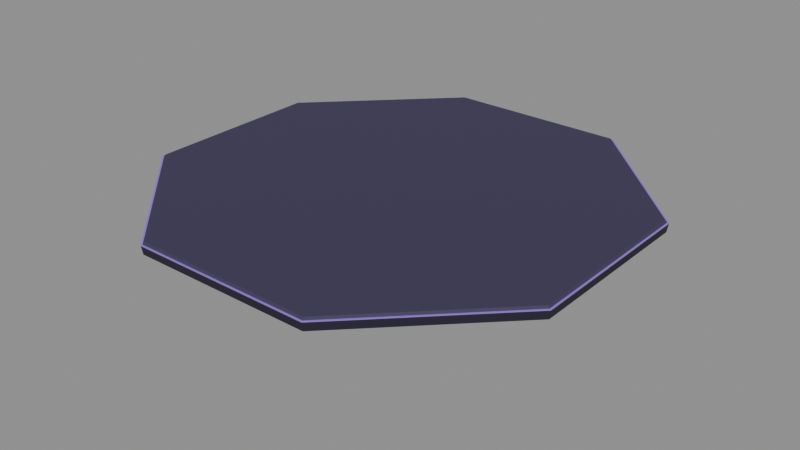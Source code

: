 # Source: end_stage.blend  (saved by Blender 5.2.45; exported with 4.5.12 LTS)
import bpy
from mathutils import Matrix  # noqa: F401  (used for matrix-valued properties, if any)

bpy.ops.wm.read_factory_settings(use_empty=True)
scene = bpy.context.scene
scene.name = 'Scene'

# ---- materials (node trees are filled in below, after node groups)
mat_deck = bpy.data.materials.new('deck')
mat_deck.diffuse_color = (0.04231, 0.03434, 0.08438, 1.0)
mat_edge = bpy.data.materials.new('edge')
mat_edge.diffuse_color = (0.1946, 0.107, 0.4342, 1.0)
mat_underside = bpy.data.materials.new('underside')
mat_underside.diffuse_color = (0.016, 0.01161, 0.0331, 1.0)
mat_orb = bpy.data.materials.new('orb')
mat_orb.diffuse_color = (0.1559, 0.1022, 0.2789, 1.0)

# ---- material node trees
mat_deck.use_nodes = True; mat_deck.node_tree.nodes.clear()
_N = mat_deck.node_tree.nodes; _L = mat_deck.node_tree.links
n0 = _N.new('ShaderNodeBsdfPrincipled'); n0.name = 'Principled BSDF'; n0.location = (-200, 100)
n0.inputs[0].default_value = (0.04231, 0.03434, 0.08438, 1.0)
n0.inputs[2].default_value = 0.82
n0.inputs[10].default_value = 0.005
n1 = _N.new('ShaderNodeOutputMaterial'); n1.name = 'Material Output'; n1.location = (200, 100)
_L.new(n0.outputs[0], n1.inputs[0])
n1.is_active_output = True
mat_edge.use_nodes = True; mat_edge.node_tree.nodes.clear()
_N = mat_edge.node_tree.nodes; _L = mat_edge.node_tree.links
n0 = _N.new('ShaderNodeBsdfPrincipled'); n0.name = 'Principled BSDF'; n0.location = (-200, 100)
n0.inputs[0].default_value = (0.1946, 0.107, 0.4342, 1.0)
n0.inputs[10].default_value = 0.005
n0.inputs[27].default_value = (0.1946, 0.107, 0.4342, 1.0)
n0.inputs[28].default_value = 0.5
n1 = _N.new('ShaderNodeOutputMaterial'); n1.name = 'Material Output'; n1.location = (200, 100)
_L.new(n0.outputs[0], n1.inputs[0])
n1.is_active_output = True
mat_underside.use_nodes = True; mat_underside.node_tree.nodes.clear()
_N = mat_underside.node_tree.nodes; _L = mat_underside.node_tree.links
n0 = _N.new('ShaderNodeBsdfPrincipled'); n0.name = 'Principled BSDF'; n0.location = (-200, 100)
n0.inputs[0].default_value = (0.016, 0.01161, 0.0331, 1.0)
n0.inputs[2].default_value = 0.9
n0.inputs[10].default_value = 0.005
n1 = _N.new('ShaderNodeOutputMaterial'); n1.name = 'Material Output'; n1.location = (200, 100)
_L.new(n0.outputs[0], n1.inputs[0])
n1.is_active_output = True
mat_orb.use_nodes = True; mat_orb.node_tree.nodes.clear()
_N = mat_orb.node_tree.nodes; _L = mat_orb.node_tree.links
n0 = _N.new('ShaderNodeBsdfPrincipled'); n0.name = 'Principled BSDF'; n0.location = (-200, 100)
n0.inputs[0].default_value = (0.1559, 0.1022, 0.2789, 1.0)
n0.inputs[2].default_value = 0.4
n0.inputs[10].default_value = 0.005
n0.inputs[27].default_value = (0.1559, 0.1022, 0.2789, 1.0)
n0.inputs[28].default_value = 0.8
n1 = _N.new('ShaderNodeOutputMaterial'); n1.name = 'Material Output'; n1.location = (200, 100)
_L.new(n0.outputs[0], n1.inputs[0])
n1.is_active_output = True

# ---- meshes
me_top = bpy.data.meshes.new('Top')
me_top.from_pydata([(6.95, 2.879, 0.0), (2.879, 6.95, 0.0), (-2.879, 6.95, 0.0), (-6.95, 2.879, 0.0), (-6.95, -2.879, 0.0), (-2.879, -6.95, 0.0), (2.879, -6.95, 0.0), (6.95, -2.879, 0.0), (8.2, 3.397, 0.0), (3.397, 8.2, 0.0), (-3.397, 8.2, 0.0), (-8.2, 3.397, 0.0), (-8.2, -3.397, 0.0), (-3.397, -8.2, 0.0), (3.397, -8.2, 0.0), (8.2, -3.397, 0.0), (8.27, 3.426, -0.07), (3.426, 8.27, -0.07), (-3.426, 8.27, -0.07), (-8.27, 3.426, -0.07), (-8.27, -3.426, -0.07), (-3.426, -8.27, -0.07), (3.426, -8.27, -0.07), (8.27, -3.426, -0.07), (8.27, 3.426, -0.1), (3.426, 8.27, -0.1), (-3.426, 8.27, -0.1), (-8.27, 3.426, -0.1), (-8.27, -3.426, -0.1), (-3.426, -8.27, -0.1), (3.426, -8.27, -0.1), (8.27, -3.426, -0.1)], [], [(0, 1, 2, 3, 4, 5, 6, 7), (0, 8, 9, 1), (1, 9, 10, 2), (2, 10, 11, 3), (3, 11, 12, 4), (4, 12, 13, 5), (5, 13, 14, 6), (6, 14, 15, 7), (7, 15, 8, 0), (8, 16, 17, 9), (9, 17, 18, 10), (10, 18, 19, 11), (11, 19, 20, 12), (12, 20, 21, 13), (13, 21, 22, 14), (14, 22, 23, 15), (15, 23, 16, 8), (16, 24, 25, 17), (17, 25, 26, 18), (18, 26, 27, 19), (19, 27, 28, 20), (20, 28, 29, 21), (21, 29, 30, 22), (22, 30, 31, 23), (23, 31, 24, 16), (31, 30, 29, 28, 27, 26, 25, 24)])
_ca = me_top.color_attributes.new('Color', 'BYTE_COLOR', 'CORNER')
_ca.data.foreach_set('color', [1.0, 1.0, 1.0, 1.0, 1.0, 1.0, 1.0, 1.0, 1.0, 1.0, 1.0, 1.0, 1.0, 1.0, 1.0, 1.0, 1.0, 1.0, 1.0, 1.0, 1.0, 1.0, 1.0, 1.0, 1.0, 1.0, 1.0, 1.0, 1.0, 1.0, 1.0, 1.0, 1.0, 1.0, 1.0, 1.0, 1.0, 1.0, 1.0, 1.0, 1.0, 1.0, 1.0, 1.0, 1.0, 1.0, 1.0, 1.0, 1.0, 1.0, 1.0, 1.0, 1.0, 1.0, 1.0, 1.0, 1.0, 1.0, 1.0, 1.0, 1.0, 1.0, 1.0, 1.0, 1.0, 1.0, 1.0, 1.0, 1.0, 1.0, 1.0, 1.0, 1.0, 1.0, 1.0, 1.0, 1.0, 1.0, 1.0, 1.0, 1.0, 1.0, 1.0, 1.0, 1.0, 1.0, 1.0, 1.0, 1.0, 1.0, 1.0, 1.0, 1.0, 1.0, 1.0, 1.0, 1.0, 1.0, 1.0, 1.0, 1.0, 1.0, 1.0, 1.0, 1.0, 1.0, 1.0, 1.0, 1.0, 1.0, 1.0, 1.0, 1.0, 1.0, 1.0, 1.0, 1.0, 1.0, 1.0, 1.0, 1.0, 1.0, 1.0, 1.0, 1.0, 1.0, 1.0, 1.0, 1.0, 1.0, 1.0, 1.0, 1.0, 1.0, 1.0, 1.0, 1.0, 1.0, 1.0, 1.0, 1.0, 1.0, 1.0, 1.0, 1.0, 1.0, 1.0, 1.0, 1.0, 1.0, 1.0, 1.0, 1.0, 1.0, 1.0, 1.0, 1.0, 1.0, 1.0, 1.0, 1.0, 1.0, 1.0, 1.0, 1.0, 1.0, 1.0, 1.0, 1.0, 1.0, 1.0, 1.0, 1.0, 1.0, 1.0, 1.0, 1.0, 1.0, 1.0, 1.0, 1.0, 1.0, 1.0, 1.0, 1.0, 1.0, 1.0, 1.0, 1.0, 1.0, 1.0, 1.0, 1.0, 1.0, 1.0, 1.0, 1.0, 1.0, 1.0, 1.0, 1.0, 1.0, 1.0, 1.0, 1.0, 1.0, 1.0, 1.0, 1.0, 1.0, 1.0, 1.0, 1.0, 1.0, 1.0, 1.0, 1.0, 1.0, 1.0, 1.0, 1.0, 1.0, 1.0, 1.0, 1.0, 1.0, 1.0, 1.0, 1.0, 1.0, 1.0, 1.0, 1.0, 1.0, 1.0, 1.0, 1.0, 1.0, 1.0, 1.0, 1.0, 1.0, 1.0, 1.0, 1.0, 1.0, 1.0, 1.0, 1.0, 1.0, 1.0, 1.0, 1.0, 1.0, 1.0, 1.0, 1.0, 1.0, 1.0, 1.0, 1.0, 1.0, 1.0, 1.0, 1.0, 1.0, 1.0, 1.0, 1.0, 1.0, 1.0, 1.0, 1.0, 1.0, 1.0, 1.0, 1.0, 1.0, 1.0, 1.0, 1.0, 1.0, 1.0, 1.0, 1.0, 1.0, 1.0, 1.0, 1.0, 1.0, 1.0, 1.0, 0.6038, 0.6038, 0.6038, 1.0, 0.6038, 0.6038, 0.6038, 1.0, 1.0, 1.0, 1.0, 1.0, 1.0, 1.0, 1.0, 1.0, 0.6038, 0.6038, 0.6038, 1.0, 0.6038, 0.6038, 0.6038, 1.0, 1.0, 1.0, 1.0, 1.0, 1.0, 1.0, 1.0, 1.0, 0.6038, 0.6038, 0.6038, 1.0, 0.6038, 0.6038, 0.6038, 1.0, 1.0, 1.0, 1.0, 1.0, 1.0, 1.0, 1.0, 1.0, 0.6038, 0.6038, 0.6038, 1.0, 0.6038, 0.6038, 0.6038, 1.0, 1.0, 1.0, 1.0, 1.0, 1.0, 1.0, 1.0, 1.0, 0.6038, 0.6038, 0.6038, 1.0, 0.6038, 0.6038, 0.6038, 1.0, 1.0, 1.0, 1.0, 1.0, 1.0, 1.0, 1.0, 1.0, 0.6038, 0.6038, 0.6038, 1.0, 0.6038, 0.6038, 0.6038, 1.0, 1.0, 1.0, 1.0, 1.0, 1.0, 1.0, 1.0, 1.0, 0.6038, 0.6038, 0.6038, 1.0, 0.6038, 0.6038, 0.6038, 1.0, 1.0, 1.0, 1.0, 1.0, 1.0, 1.0, 1.0, 1.0, 0.6038, 0.6038, 0.6038, 1.0, 0.6038, 0.6038, 0.6038, 1.0, 1.0, 1.0, 1.0, 1.0, 0.6038, 0.6038, 0.6038, 1.0, 0.6038, 0.6038, 0.6038, 1.0, 0.6038, 0.6038, 0.6038, 1.0, 0.6038, 0.6038, 0.6038, 1.0, 0.6038, 0.6038, 0.6038, 1.0, 0.6038, 0.6038, 0.6038, 1.0, 0.6038, 0.6038, 0.6038, 1.0, 0.6038, 0.6038, 0.6038, 1.0])
me_top.materials.append(mat_deck)
me_top.update()
me_edge = bpy.data.meshes.new('Edge')
me_edge.from_pydata([(8.27, 3.426, -0.075), (3.426, 8.27, -0.075), (-3.426, 8.27, -0.075), (-8.27, 3.426, -0.075), (-8.27, -3.426, -0.075), (-3.426, -8.27, -0.075), (3.426, -8.27, -0.075), (8.27, -3.426, -0.075), (8.33, 3.45, -0.075), (3.45, 8.33, -0.075), (-3.45, 8.33, -0.075), (-8.33, 3.45, -0.075), (-8.33, -3.45, -0.075), (-3.45, -8.33, -0.075), (3.45, -8.33, -0.075), (8.33, -3.45, -0.075), (8.33, 3.45, -0.105), (3.45, 8.33, -0.105), (-3.45, 8.33, -0.105), (-8.33, 3.45, -0.105), (-8.33, -3.45, -0.105), (-3.45, -8.33, -0.105), (3.45, -8.33, -0.105), (8.33, -3.45, -0.105), (8.27, 3.426, -0.105), (3.426, 8.27, -0.105), (-3.426, 8.27, -0.105), (-8.27, 3.426, -0.105), (-8.27, -3.426, -0.105), (-3.426, -8.27, -0.105), (3.426, -8.27, -0.105), (8.27, -3.426, -0.105)], [], [(0, 8, 9, 1), (1, 9, 10, 2), (2, 10, 11, 3), (3, 11, 12, 4), (4, 12, 13, 5), (5, 13, 14, 6), (6, 14, 15, 7), (7, 15, 8, 0), (8, 16, 17, 9), (9, 17, 18, 10), (10, 18, 19, 11), (11, 19, 20, 12), (12, 20, 21, 13), (13, 21, 22, 14), (14, 22, 23, 15), (15, 23, 16, 8), (16, 24, 25, 17), (17, 25, 26, 18), (18, 26, 27, 19), (19, 27, 28, 20), (20, 28, 29, 21), (21, 29, 30, 22), (22, 30, 31, 23), (23, 31, 24, 16)])
me_edge.materials.append(mat_edge)
me_edge.update()
me_underside = bpy.data.meshes.new('Underside')
me_underside.from_pydata([(8.33, 3.45, -0.105), (3.45, 8.33, -0.105), (-3.45, 8.33, -0.105), (-8.33, 3.45, -0.105), (-8.33, -3.45, -0.105), (-3.45, -8.33, -0.105), (3.45, -8.33, -0.105), (8.33, -3.45, -0.105), (8.28, 3.43, -0.42), (3.43, 8.28, -0.42), (-3.43, 8.28, -0.42), (-8.28, 3.43, -0.42), (-8.28, -3.43, -0.42), (-3.43, -8.28, -0.42), (3.43, -8.28, -0.42), (8.28, -3.43, -0.42), (7.497, 3.105, -0.55), (3.105, 7.497, -0.55), (-3.105, 7.497, -0.55), (-7.497, 3.105, -0.55), (-7.497, -3.105, -0.55), (-3.105, -7.497, -0.55), (3.105, -7.497, -0.55), (7.497, -3.105, -0.55), (4.831, 2.001, -1.05), (2.001, 4.831, -1.05), (-2.001, 4.831, -1.05), (-4.831, 2.001, -1.05), (-4.831, -2.001, -1.05), (-2.001, -4.831, -1.05), (2.001, -4.831, -1.05), (4.831, -2.001, -1.05), (3.832, 1.587, -1.12), (1.587, 3.832, -1.12), (-1.587, 3.832, -1.12), (-3.832, 1.587, -1.12), (-3.832, -1.587, -1.12), (-1.587, -3.832, -1.12), (1.587, -3.832, -1.12), (3.832, -1.587, -1.12), (1.416, 0.5866, -1.62), (0.5866, 1.416, -1.62), (-0.5866, 1.416, -1.62), (-1.416, 0.5866, -1.62), (-1.416, -0.5866, -1.62), (-0.5866, -1.416, -1.62), (0.5866, -1.416, -1.62), (1.416, -0.5866, -1.62), (1.083, 0.4486, -1.78), (0.4486, 1.083, -1.78), (-0.4486, 1.083, -1.78), (-1.083, 0.4486, -1.78), (-1.083, -0.4486, -1.78), (-0.4486, -1.083, -1.78), (0.4486, -1.083, -1.78), (1.083, -0.4486, -1.78), (1.164, 0.4822, -2.09), (0.4822, 1.164, -2.09), (-0.4822, 1.164, -2.09), (-1.164, 0.4822, -2.09), (-1.164, -0.4822, -2.09), (-0.4822, -1.164, -2.09), (0.4822, -1.164, -2.09), (1.164, -0.4822, -2.09), (1.275, 0.5281, -2.09), (0.5281, 1.275, -2.09), (-0.5281, 1.275, -2.09), (-1.275, 0.5281, -2.09), (-1.275, -0.5281, -2.09), (-0.5281, -1.275, -2.09), (0.5281, -1.275, -2.09), (1.275, -0.5281, -2.09), (1.275, 0.5281, -2.21), (0.5281, 1.275, -2.21), (-0.5281, 1.275, -2.21), (-1.275, 0.5281, -2.21), (-1.275, -0.5281, -2.21), (-0.5281, -1.275, -2.21), (0.5281, -1.275, -2.21), (1.275, -0.5281, -2.21), (1.164, 0.4822, -2.21), (0.4822, 1.164, -2.21), (-0.4822, 1.164, -2.21), (-1.164, 0.4822, -2.21), (-1.164, -0.4822, -2.21), (-0.4822, -1.164, -2.21), (0.4822, -1.164, -2.21), (1.164, -0.4822, -2.21), (0.6991, 0.6496, -1.723), (0.6496, 0.6991, -1.723), (0.6869, 0.7364, -1.677), (0.7364, 0.6869, -1.677), (0.9395, 0.89, -2.113), (0.89, 0.9395, -2.113), (0.9273, 0.9768, -2.067), (0.9768, 0.9273, -2.067), (-0.6496, 0.6991, -1.723), (-0.6991, 0.6496, -1.723), (-0.7364, 0.6869, -1.677), (-0.6869, 0.7364, -1.677), (-0.89, 0.9395, -2.113), (-0.9395, 0.89, -2.113), (-0.9768, 0.9273, -2.067), (-0.9273, 0.9768, -2.067), (-0.6991, -0.6496, -1.723), (-0.6496, -0.6991, -1.723), (-0.6869, -0.7364, -1.677), (-0.7364, -0.6869, -1.677), (-0.9395, -0.89, -2.113), (-0.89, -0.9395, -2.113), (-0.9273, -0.9768, -2.067), (-0.9768, -0.9273, -2.067), (0.6496, -0.6991, -1.723), (0.6991, -0.6496, -1.723), (0.7364, -0.6869, -1.677), (0.6869, -0.7364, -1.677), (0.89, -0.9395, -2.113), (0.9395, -0.89, -2.113), (0.9768, -0.9273, -2.067), (0.9273, -0.9768, -2.067)], [], [(0, 1, 2, 3, 4, 5, 6, 7), (0, 8, 9, 1), (1, 9, 10, 2), (2, 10, 11, 3), (3, 11, 12, 4), (4, 12, 13, 5), (5, 13, 14, 6), (6, 14, 15, 7), (7, 15, 8, 0), (8, 16, 17, 9), (9, 17, 18, 10), (10, 18, 19, 11), (11, 19, 20, 12), (12, 20, 21, 13), (13, 21, 22, 14), (14, 22, 23, 15), (15, 23, 16, 8), (16, 24, 25, 17), (17, 25, 26, 18), (18, 26, 27, 19), (19, 27, 28, 20), (20, 28, 29, 21), (21, 29, 30, 22), (22, 30, 31, 23), (23, 31, 24, 16), (24, 32, 33, 25), (25, 33, 34, 26), (26, 34, 35, 27), (27, 35, 36, 28), (28, 36, 37, 29), (29, 37, 38, 30), (30, 38, 39, 31), (31, 39, 32, 24), (32, 40, 41, 33), (33, 41, 42, 34), (34, 42, 43, 35), (35, 43, 44, 36), (36, 44, 45, 37), (37, 45, 46, 38), (38, 46, 47, 39), (39, 47, 40, 32), (40, 48, 49, 41), (41, 49, 50, 42), (42, 50, 51, 43), (43, 51, 52, 44), (44, 52, 53, 45), (45, 53, 54, 46), (46, 54, 55, 47), (47, 55, 48, 40), (55, 54, 53, 52, 51, 50, 49, 48), (56, 64, 65, 57), (57, 65, 66, 58), (58, 66, 67, 59), (59, 67, 68, 60), (60, 68, 69, 61), (61, 69, 70, 62), (62, 70, 71, 63), (63, 71, 64, 56), (64, 72, 73, 65), (65, 73, 74, 66), (66, 74, 75, 67), (67, 75, 76, 68), (68, 76, 77, 69), (69, 77, 78, 70), (70, 78, 79, 71), (71, 79, 72, 64), (72, 80, 81, 73), (73, 81, 82, 74), (74, 82, 83, 75), (75, 83, 84, 76), (76, 84, 85, 77), (77, 85, 86, 78), (78, 86, 87, 79), (79, 87, 80, 72), (80, 56, 57, 81), (81, 57, 58, 82), (82, 58, 59, 83), (83, 59, 60, 84), (84, 60, 61, 85), (85, 61, 62, 86), (86, 62, 63, 87), (87, 63, 56, 80), (88, 89, 93, 92), (89, 90, 94, 93), (90, 91, 95, 94), (91, 88, 92, 95), (96, 97, 101, 100), (97, 98, 102, 101), (98, 99, 103, 102), (99, 96, 100, 103), (104, 105, 109, 108), (105, 106, 110, 109), (106, 107, 111, 110), (107, 104, 108, 111), (112, 113, 117, 116), (113, 114, 118, 117), (114, 115, 119, 118), (115, 112, 116, 119)])
me_underside.materials.append(mat_underside)
me_underside.update()
me_orb = bpy.data.meshes.new('Orb')
me_orb.from_pydata([(0.0, 0.0, -1.25), (0.0, 0.8315, -1.806), (0.0, 0.9, -2.15), (0.0, 0.8315, -2.494), (0.0, 0.3444, -2.981), (0.0, 0.0, -3.05), (0.1318, 0.3182, -1.319), (0.2435, 0.588, -1.514), (0.3182, 0.7682, -1.806), (0.3444, 0.8315, -2.15), (0.3182, 0.7682, -2.494), (0.2435, 0.588, -2.786), (0.1318, 0.3182, -2.981), (0.2435, 0.2435, -1.319), (0.45, 0.45, -1.514), (0.588, 0.588, -1.806), (0.6364, 0.6364, -2.15), (0.588, 0.588, -2.494), (0.45, 0.45, -2.786), (0.2435, 0.2435, -2.981), (0.3182, 0.1318, -1.319), (0.588, 0.2435, -1.514), (0.7682, 0.3182, -1.806), (0.8315, 0.3444, -2.15), (0.7682, 0.3182, -2.494), (0.588, 0.2435, -2.786), (0.3182, 0.1318, -2.981), (0.3444, -3.725e-08, -1.319), (0.6364, -1.043e-07, -1.514), (0.8315, -1.49e-07, -1.806), (0.9, -1.49e-07, -2.15), (0.8315, -1.49e-07, -2.494), (0.6364, -1.043e-07, -2.786), (0.3444, -3.725e-08, -2.981), (0.3182, -0.1318, -1.319), (0.588, -0.2435, -1.514), (0.7682, -0.3182, -1.806), (0.8315, -0.3444, -2.15), (0.7682, -0.3182, -2.494), (0.588, -0.2435, -2.786), (0.3182, -0.1318, -2.981), (0.2435, -0.2435, -1.319), (0.45, -0.45, -1.514), (0.588, -0.588, -1.806), (0.6364, -0.6364, -2.15), (0.588, -0.588, -2.494), (0.45, -0.45, -2.786), (0.2435, -0.2435, -2.981), (0.1318, -0.3182, -1.319), (0.2435, -0.588, -1.514), (0.3182, -0.7682, -1.806), (0.3444, -0.8315, -2.15), (0.3182, -0.7682, -2.494), (0.2435, -0.588, -2.786), (0.1318, -0.3182, -2.981), (-6.706e-08, -0.3444, -1.319), (-2.086e-07, -0.6364, -1.514), (-2.98e-07, -0.8315, -1.806), (-3.278e-07, -0.9, -2.15), (-2.98e-07, -0.8315, -2.494), (-2.086e-07, -0.6364, -2.786), (-6.706e-08, -0.3444, -2.981), (-0.1318, -0.3182, -1.319), (-0.2435, -0.588, -1.514), (-0.3182, -0.7682, -1.806), (-0.3444, -0.8315, -2.15), (-0.3182, -0.7682, -2.494), (-0.2435, -0.588, -2.786), (-0.1318, -0.3182, -2.981), (-0.2435, -0.2435, -1.319), (-0.45, -0.45, -1.514), (-0.588, -0.588, -1.806), (-0.6364, -0.6364, -2.15), (-0.588, -0.588, -2.494), (-0.45, -0.45, -2.786), (-0.2435, -0.2435, -2.981), (-0.3182, -0.1318, -1.319), (-0.588, -0.2435, -1.514), (-0.7682, -0.3182, -1.806), (-0.8315, -0.3444, -2.15), (-0.7682, -0.3182, -2.494), (-0.588, -0.2435, -2.786), (-0.3182, -0.1318, -2.981), (-0.3444, 1.192e-07, -1.319), (-0.6364, 2.98e-07, -1.514), (-0.8315, 3.874e-07, -1.806), (-0.9, 4.172e-07, -2.15), (-0.8315, 3.874e-07, -2.494), (-0.6364, 2.98e-07, -2.786), (-0.3444, 1.192e-07, -2.981), (-0.3182, 0.1318, -1.319), (-0.588, 0.2435, -1.514), (-0.7682, 0.3182, -1.806), (-0.8315, 0.3444, -2.15), (-0.7682, 0.3182, -2.494), (-0.588, 0.2435, -2.786), (-0.3182, 0.1318, -2.981), (-0.2435, 0.2435, -1.319), (-0.45, 0.45, -1.514), (-0.588, 0.588, -1.806), (-0.6364, 0.6364, -2.15), (-0.588, 0.588, -2.494), (-0.45, 0.45, -2.786), (-0.2435, 0.2435, -2.981), (-0.1318, 0.3182, -1.319), (-0.2435, 0.588, -1.514), (-0.3182, 0.7682, -1.806), (-0.3444, 0.8315, -2.15), (-0.3182, 0.7682, -2.494), (-0.2435, 0.588, -2.786), (-0.1318, 0.3182, -2.981), (1.714e-07, 0.3444, -1.319), (3.576e-07, 0.6364, -1.514), (3.576e-07, 0.6364, -2.786)], [], [(113, 3, 10, 11), (2, 1, 8, 9), (112, 111, 6, 7), (4, 113, 11, 12), (3, 2, 9, 10), (1, 112, 7, 8), (111, 0, 6), (5, 4, 12), (12, 11, 18, 19), (10, 9, 16, 17), (8, 7, 14, 15), (6, 0, 13), (5, 12, 19), (11, 10, 17, 18), (9, 8, 15, 16), (7, 6, 13, 14), (15, 14, 21, 22), (13, 0, 20), (5, 19, 26), (18, 17, 24, 25), (16, 15, 22, 23), (14, 13, 20, 21), (19, 18, 25, 26), (17, 16, 23, 24), (5, 26, 33), (25, 24, 31, 32), (23, 22, 29, 30), (21, 20, 27, 28), (26, 25, 32, 33), (24, 23, 30, 31), (22, 21, 28, 29), (20, 0, 27), (28, 27, 34, 35), (33, 32, 39, 40), (31, 30, 37, 38), (29, 28, 35, 36), (27, 0, 34), (5, 33, 40), (32, 31, 38, 39), (30, 29, 36, 37), (40, 39, 46, 47), (38, 37, 44, 45), (36, 35, 42, 43), (34, 0, 41), (5, 40, 47), (39, 38, 45, 46), (37, 36, 43, 44), (35, 34, 41, 42), (41, 0, 48), (5, 47, 54), (46, 45, 52, 53), (44, 43, 50, 51), (42, 41, 48, 49), (47, 46, 53, 54), (45, 44, 51, 52), (43, 42, 49, 50), (53, 52, 59, 60), (51, 50, 57, 58), (49, 48, 55, 56), (54, 53, 60, 61), (52, 51, 58, 59), (50, 49, 56, 57), (48, 0, 55), (5, 54, 61), (61, 60, 67, 68), (59, 58, 65, 66), (57, 56, 63, 64), (55, 0, 62), (5, 61, 68), (60, 59, 66, 67), (58, 57, 64, 65), (56, 55, 62, 63), (66, 65, 72, 73), (64, 63, 70, 71), (62, 0, 69), (5, 68, 75), (67, 66, 73, 74), (65, 64, 71, 72), (63, 62, 69, 70), (68, 67, 74, 75), (5, 75, 82), (74, 73, 80, 81), (72, 71, 78, 79), (70, 69, 76, 77), (75, 74, 81, 82), (73, 72, 79, 80), (71, 70, 77, 78), (69, 0, 76), (79, 78, 85, 86), (77, 76, 83, 84), (82, 81, 88, 89), (80, 79, 86, 87), (78, 77, 84, 85), (76, 0, 83), (5, 82, 89), (81, 80, 87, 88), (89, 88, 95, 96), (87, 86, 93, 94), (85, 84, 91, 92), (83, 0, 90), (5, 89, 96), (88, 87, 94, 95), (86, 85, 92, 93), (84, 83, 90, 91), (92, 91, 98, 99), (90, 0, 97), (5, 96, 103), (95, 94, 101, 102), (93, 92, 99, 100), (91, 90, 97, 98), (96, 95, 102, 103), (94, 93, 100, 101), (5, 103, 110), (102, 101, 108, 109), (100, 99, 106, 107), (98, 97, 104, 105), (103, 102, 109, 110), (101, 100, 107, 108), (99, 98, 105, 106), (97, 0, 104), (105, 104, 111, 112), (110, 109, 113, 4), (108, 107, 2, 3), (106, 105, 112, 1), (104, 0, 111), (5, 110, 4), (109, 108, 3, 113), (107, 106, 1, 2)])
me_orb.materials.append(mat_orb)
me_orb.update()

# ---- objects
ob_endroot = bpy.data.objects.new('EndRoot', None)
ob_top = bpy.data.objects.new('Top', me_top)
ob_edge = bpy.data.objects.new('Edge', me_edge)
ob_underside = bpy.data.objects.new('Underside', me_underside)
ob_orb = bpy.data.objects.new('Orb', me_orb)

# ---- transforms, parenting, visibility, modifiers, constraints
ob_endroot.location = (0.0, 0.0, 0.0)
ob_endroot.empty_display_size = 0.5
ob_top.parent = ob_endroot
ob_top.location = (0.0, 0.0, 0.0)
ob_edge.parent = ob_endroot
ob_edge.location = (0.0, 0.0, 0.0)
ob_underside.parent = ob_endroot
ob_underside.location = (0.0, 0.0, 0.0)
ob_orb.parent = ob_endroot
ob_orb.location = (0.0, 0.0, 0.0)

# ---- collection membership
scene.collection.objects.link(ob_endroot)
scene.collection.objects.link(ob_top)
scene.collection.objects.link(ob_edge)
scene.collection.objects.link(ob_underside)
scene.collection.objects.link(ob_orb)

# ---- scene / render settings (as saved in the file)
scene.frame_start = 1; scene.frame_end = 250; scene.frame_set(1)
scene.render.engine = 'BLENDER_EEVEE_NEXT'
scene.render.fps = 60
scene.render.bake_bias = 0.0
scene.render.bake_samples = 0
scene.render.compositor_device = 'GPU'
scene.eevee.use_volume_custom_range = False
scene.eevee.fast_gi_thickness_near = 0.1
scene.eevee.fast_gi_thickness_far = 0.0
scene.eevee.ray_tracing_options.screen_trace_thickness = 0.1
bpy.context.view_layer.update()

# ---- added for rendering (the .blend has no active camera and no usable light): camera, sun + grey world if the file has none
cam_auto = bpy.data.cameras.new('AutoCamera')
cam_auto.lens = 50.0
cam_auto.sensor_width = 36.0
cam_auto.clip_end = 1000.0
ob_auto_camera = bpy.data.objects.new('AutoCamera', cam_auto)
scene.collection.objects.link(ob_auto_camera)
ob_auto_camera.location = (21.9809, -26.3771, 16.0597)
ob_auto_camera.rotation_euler = (1.09748, -7.21219e-08, 0.694738)
scene.camera = ob_auto_camera
light_auto_sun = bpy.data.lights.new('AutoSun', 'SUN')
light_auto_sun.energy = 3.0
light_auto_sun.angle = 0.0523599
ob_auto_sun = bpy.data.objects.new('AutoSun', light_auto_sun)
scene.collection.objects.link(ob_auto_sun)
ob_auto_sun.rotation_euler = (0.872665, 0.174533, 0.523599)
if scene.world is None:
    world_auto = bpy.data.worlds.new('AutoWorld')
    world_auto.color = (0.3, 0.3, 0.3)
    scene.world = world_auto
bpy.context.view_layer.update()

